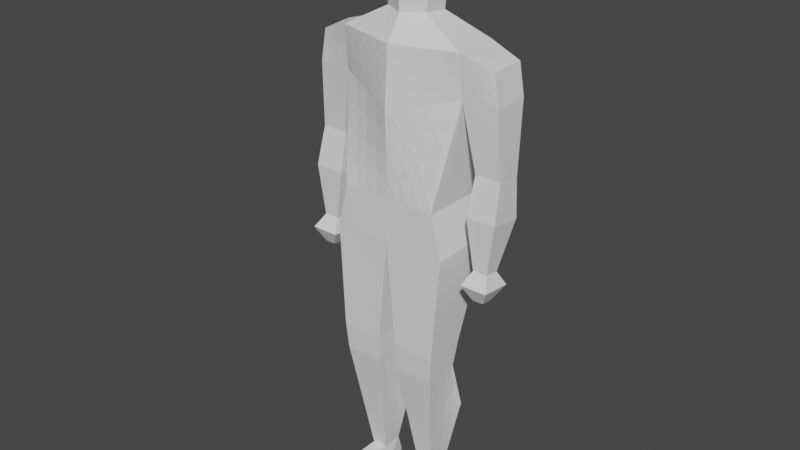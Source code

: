 # Source: low_poly_npc_animation.blend  (saved by Blender 3.0.42; exported with 4.5.12 LTS)
import bpy
from mathutils import Matrix  # noqa: F401  (used for matrix-valued properties, if any)

bpy.ops.wm.read_factory_settings(use_empty=True)
scene = bpy.context.scene
scene.name = 'Scene'

# ---- collections
col_collection = bpy.data.collections.new('Collection'); scene.collection.children.link(col_collection)

# ---- world
world_world = bpy.data.worlds.new('World'); scene.world = world_world
world_world.use_nodes = True; world_world.node_tree.nodes.clear()
_N = world_world.node_tree.nodes; _L = world_world.node_tree.links
n0 = _N.new('ShaderNodeOutputWorld'); n0.name = 'World Output'; n0.location = (300, 300)
n1 = _N.new('ShaderNodeBackground'); n1.name = 'Background'; n1.location = (10, 300)
n1.inputs[0].default_value = (0.05088, 0.05088, 0.05088, 1.0)
_L.new(n1.outputs[0], n0.inputs[0])
n0.is_active_output = True
world_world.color = (0.05088, 0.05088, 0.05088)
world_world.use_sun_shadow = False
world_world.sun_shadow_jitter_overblur = 0.0

# ---- meshes
me_cube_002 = bpy.data.meshes.new('Cube.002')
me_cube_002.from_pydata([(0.0, -0.4644, 5.052), (0.0, -0.5154, 6.404), (0.0, 0.4819, 5.052), (0.0, 0.6868, 6.782), (0.777, -0.4644, 5.052), (1.009, -0.1259, 6.669), (0.777, 0.4819, 5.052), (1.057, 0.5181, 6.734), (0.0, 0.6493, 4.391), (0.0, -0.4939, 4.371), (0.9478, 0.612, 4.391), (0.9478, -0.4567, 4.371), (0.1434, 0.3043, 1.493), (0.8222, 0.3043, 1.493), (0.3589, 0.1978, 0.3329), (0.3596, -0.1379, 0.3075), (0.6014, 0.1978, 0.3329), (0.6007, -0.1379, 0.3075), (0.3728, 0.3032, 0.0009437), (0.2934, -0.1428, 0.0009146), (0.5471, 0.3032, 0.0009437), (0.7381, -0.1428, 0.0009146), (0.0, -0.4536, 7.33), (0.0, 0.6944, 7.368), (0.9595, 0.5653, 7.343), (0.9986, -0.1956, 7.348), (1.579, 0.4608, 6.707), (1.553, -0.08813, 6.672), (1.506, 0.4443, 7.188), (1.48, -0.07336, 7.165), (1.186, 0.3655, 5.583), (1.186, -0.02291, 5.627), (1.6, 0.3657, 5.586), (1.6, -0.02271, 5.63), (1.16, 0.3534, 4.966), (1.16, -0.169, 5.026), (1.633, 0.3538, 4.97), (1.633, -0.1686, 5.03), (1.287, 0.09074, 4.199), (1.287, -0.1412, 4.223), (1.523, 0.09093, 4.2), (1.523, -0.141, 4.224), (1.189, 0.2018, 3.975), (1.189, -0.3057, 4.026), (1.625, 0.2022, 3.978), (1.625, -0.3053, 4.03), (1.325, 0.018, 3.758), (1.325, -0.1809, 3.778), (1.496, 0.01816, 3.759), (1.496, -0.1807, 3.779), (0.3499, -0.9031, 0.2584), (0.6437, -0.9031, 0.2584), (0.349, -0.7767, 0.003187), (0.6825, -0.7767, 0.003187), (0.1684, -0.468, 2.262), (0.8022, -0.468, 2.262), (0.7995, 0.09549, 2.304), (0.1759, 0.09549, 2.304), (0.8346, -0.4945, 2.697), (0.1488, 0.1753, 2.734), (0.1563, -0.4945, 2.697), (0.8304, 0.1753, 2.734), (0.0, -0.2117, 7.709), (0.0, 0.4027, 7.706), (0.3343, 0.3439, 7.681), (0.3293, -0.04167, 7.71), (0.0, -0.2209, 7.984), (0.0, 0.4093, 8.032), (0.3657, 0.3519, 7.993), (0.3614, -0.04584, 7.99), (0.0, -0.4283, 8.157), (0.0, 0.6052, 8.317), (0.3784, 0.4729, 8.278), (0.4588, -0.1591, 8.187), (0.0, -0.4502, 8.674), (0.0, 0.6005, 8.771), (0.4286, 0.4682, 8.733), (0.4898, -0.2036, 8.687), (0.0, -0.1265, 9.04), (0.0, 0.2617, 9.043), (0.3847, 0.2492, 8.922), (0.3767, -0.03854, 8.922), (0.4965, 0.1516, 8.557)], [], [(2, 3, 7, 6), (6, 7, 5, 4), (4, 5, 1, 0), (4, 0, 9, 11), (60, 54, 55, 58), (2, 6, 10, 8), (6, 4, 11, 10), (14, 18, 19), (61, 56, 57, 59), (58, 55, 56, 61), (56, 13, 12, 57), (12, 13, 16, 14), (16, 21, 20), (18, 20, 21, 19), (15, 19, 52, 50), (14, 16, 20, 18), (25, 5, 27, 29), (22, 25, 65, 62), (1, 5, 25, 22), (7, 3, 23, 24), (27, 26, 28, 29), (27, 5, 31, 33), (7, 24, 28, 26), (24, 25, 29, 28), (30, 32, 36, 34), (26, 27, 33, 32), (5, 7, 30, 31), (7, 26, 32, 30), (37, 35, 39, 41), (32, 33, 37, 36), (33, 31, 35, 37), (31, 30, 34, 35), (39, 38, 42, 43), (35, 34, 38, 39), (34, 36, 40, 38), (36, 37, 41, 40), (42, 44, 48, 46), (38, 40, 44, 42), (40, 41, 45, 44), (41, 39, 43, 45), (47, 46, 48, 49), (44, 45, 49, 48), (45, 43, 47, 49), (43, 42, 46, 47), (51, 50, 52, 53), (19, 21, 53, 52), (17, 15, 50, 51), (21, 17, 51, 53), (54, 15, 17, 55), (59, 57, 54, 60), (8, 59, 60, 9), (11, 58, 61, 10), (10, 61, 59, 8), (9, 60, 58, 11), (14, 19, 15), (16, 17, 21), (15, 54, 57, 12, 14), (55, 17, 16, 13, 56), (65, 64, 68, 69), (24, 23, 63, 64), (25, 24, 64, 65), (69, 68, 72, 73), (62, 65, 69, 66), (64, 63, 67, 68), (70, 73, 77, 74), (66, 69, 73, 70), (68, 67, 71, 72), (74, 77, 81, 78), (72, 71, 75, 76), (81, 80, 79, 78), (76, 75, 79, 80), (73, 72, 82), (72, 76, 82), (77, 73, 82), (77, 82, 76), (81, 77, 76, 80)])
_uv = me_cube_002.uv_layers.new(name='UVMap')
_uv.uv.foreach_set('vector', [0.375, 0.25, 0.5821, 0.25, 0.5821, 0.5, 0.375, 0.5, 0.375, 0.5, 0.5821, 0.5, 0.5821, 0.75, 0.375, 0.75, 0.375, 0.75, 0.5821, 0.75, 0.5821, 1.0, 0.375, 1.0, 0.375, 0.75, 0.375, 1.0, 0.375, 1.0, 0.375, 0.75, 0.375, 1.0, 0.375, 1.0, 0.375, 0.75, 0.375, 0.75, 0.375, 0.25, 0.375, 0.5, 0.375, 0.5, 0.375, 0.25, 0.375, 0.5, 0.375, 0.75, 0.375, 0.75, 0.375, 0.5, 0.0, 0.0, 0.0, 0.0, 0.0, 0.0, 0.375, 0.5, 0.375, 0.5, 0.375, 0.25, 0.375, 0.25, 0.375, 0.75, 0.375, 0.75, 0.375, 0.5, 0.375, 0.5, 0.375, 0.5, 0.375, 0.5, 0.375, 0.25, 0.375, 0.25, 0.375, 0.25, 0.375, 0.5, 0.375, 0.5, 0.375, 0.25, 0.0, 0.0, 0.0, 0.0, 0.0, 0.0, 0.125, 0.5, 0.375, 0.5, 0.375, 0.75, 0.125, 0.75, 0.375, 0.0, 0.375, 0.0, 0.375, 0.0, 0.375, 0.0, 0.375, 0.25, 0.375, 0.5, 0.375, 0.5, 0.375, 0.25, 0.625, 0.75, 0.5821, 0.75, 0.5821, 0.75, 0.625, 0.75, 0.625, 1.0, 0.625, 0.75, 0.625, 0.75, 0.625, 1.0, 0.5821, 1.0, 0.5821, 0.75, 0.625, 0.75, 0.625, 1.0, 0.5821, 0.5, 0.5821, 0.25, 0.625, 0.25, 0.625, 0.5, 0.5821, 0.75, 0.5821, 0.5, 0.625, 0.5, 0.625, 0.75, 0.5821, 0.75, 0.5821, 0.75, 0.5821, 0.75, 0.5821, 0.75, 0.5821, 0.5, 0.625, 0.5, 0.625, 0.5, 0.5821, 0.5, 0.0, 0.0, 0.0, 0.0, 0.0, 0.0, 0.0, 0.0, 0.5821, 0.5, 0.5821, 0.5, 0.5821, 0.5, 0.5821, 0.5, 0.5821, 0.5, 0.5821, 0.75, 0.5821, 0.75, 0.5821, 0.5, 0.5821, 0.75, 0.5821, 0.5, 0.5821, 0.5, 0.5821, 0.75, 0.5821, 0.5, 0.5821, 0.5, 0.5821, 0.5, 0.5821, 0.5, 0.5821, 0.75, 0.5821, 0.75, 0.5821, 0.75, 0.5821, 0.75, 0.5821, 0.5, 0.5821, 0.75, 0.5821, 0.75, 0.5821, 0.5, 0.5821, 0.75, 0.5821, 0.75, 0.5821, 0.75, 0.5821, 0.75, 0.5821, 0.75, 0.5821, 0.5, 0.5821, 0.5, 0.5821, 0.75, 0.5821, 0.75, 0.5821, 0.5, 0.5821, 0.5, 0.5821, 0.75, 0.5821, 0.75, 0.5821, 0.5, 0.5821, 0.5, 0.5821, 0.75, 0.5821, 0.5, 0.5821, 0.5, 0.5821, 0.5, 0.5821, 0.5, 0.5821, 0.5, 0.5821, 0.75, 0.5821, 0.75, 0.5821, 0.5, 0.5821, 0.5, 0.5821, 0.5, 0.5821, 0.5, 0.5821, 0.5, 0.5821, 0.5, 0.5821, 0.5, 0.5821, 0.5, 0.5821, 0.5, 0.5821, 0.5, 0.5821, 0.75, 0.5821, 0.75, 0.5821, 0.5, 0.5821, 0.75, 0.5821, 0.75, 0.5821, 0.75, 0.5821, 0.75, 0.5821, 0.75, 0.5821, 0.5, 0.5821, 0.5, 0.5821, 0.75, 0.5821, 0.5, 0.5821, 0.75, 0.5821, 0.75, 0.5821, 0.5, 0.5821, 0.75, 0.5821, 0.75, 0.5821, 0.75, 0.5821, 0.75, 0.5821, 0.75, 0.5821, 0.5, 0.5821, 0.5, 0.5821, 0.75, 0.375, 0.75, 0.375, 1.0, 0.375, 1.0, 0.375, 0.75, 0.125, 0.75, 0.375, 0.75, 0.375, 0.75, 0.125, 0.75, 0.375, 0.75, 0.375, 1.0, 0.375, 1.0, 0.375, 0.75, 0.375, 0.75, 0.375, 0.75, 0.375, 0.75, 0.375, 0.75, 0.375, 1.0, 0.375, 1.0, 0.375, 0.75, 0.375, 0.75, 0.375, 0.25, 0.375, 0.25, 0.375, 0.0, 0.375, 0.0, 0.375, 0.25, 0.375, 0.25, 0.375, 0.0, 0.375, 0.0, 0.375, 0.75, 0.375, 0.75, 0.375, 0.5, 0.375, 0.5, 0.375, 0.5, 0.375, 0.5, 0.375, 0.25, 0.375, 0.25, 0.375, 1.0, 0.375, 1.0, 0.375, 0.75, 0.375, 0.75, 0.0, 0.0, 0.0, 0.0, 0.0, 0.0, 0.0, 0.0, 0.0, 0.0, 0.0, 0.0, 0.0, 0.0, 0.0, 0.0, 0.0, 0.0, 0.0, 0.0, 0.0, 0.0, 0.0, 0.0, 0.0, 0.0, 0.0, 0.0, 0.0, 0.0, 0.0, 0.0, 0.0, 0.0, 0.0, 0.0, 0.0, 0.0, 0.0, 0.0, 0.625, 0.5, 0.625, 0.25, 0.625, 0.25, 0.625, 0.5, 0.0, 0.0, 0.0, 0.0, 0.0, 0.0, 0.0, 0.0, 0.0, 0.0, 0.0, 0.0, 0.0, 0.0, 0.0, 0.0, 0.625, 1.0, 0.625, 0.75, 0.625, 0.75, 0.625, 1.0, 0.625, 0.5, 0.625, 0.25, 0.625, 0.25, 0.625, 0.5, 0.625, 1.0, 0.625, 0.75, 0.625, 0.75, 0.625, 1.0, 0.625, 1.0, 0.625, 0.75, 0.625, 0.75, 0.625, 1.0, 0.625, 0.5, 0.625, 0.25, 0.625, 0.25, 0.625, 0.5, 0.625, 1.0, 0.625, 0.75, 0.625, 0.75, 0.625, 1.0, 0.625, 0.5, 0.625, 0.25, 0.625, 0.25, 0.625, 0.5, 0.0, 0.0, 0.0, 0.0, 0.625, 0.25, 0.625, 1.0, 0.625, 0.5, 0.625, 0.25, 0.625, 0.25, 0.625, 0.5, 0.0, 0.0, 0.0, 0.0, 0.0, 0.0, 0.0, 0.0, 0.0, 0.0, 0.0, 0.0, 0.0, 0.0, 0.0, 0.0, 0.0, 0.0, 0.0, 0.0, 0.0, 0.0, 0.0, 0.0, 0.0, 0.0, 0.0, 0.0, 0.0, 0.0, 0.0, 0.0])
me_cube_002.use_remesh_fix_poles = True
me_cube_002.use_remesh_preserve_attributes = False
me_cube_002.update()
arm_metarig_001 = bpy.data.armatures.new('metarig.001')  # bones are not reproduced

# ---- objects
ob_cube = bpy.data.objects.new('Cube', me_cube_002)
ob_metarig = bpy.data.objects.new('metarig', arm_metarig_001)

# ---- transforms, parenting, visibility, modifiers, constraints
ob_cube.parent = ob_metarig
ob_cube.location = (0.0, 0.0, 0.0)
ob_cube.scale = (0.25, 0.25, 0.25)
_vg = ob_cube.vertex_groups.new(name='spine')
for _i, _w in zip([0, 1, 2, 3, 4, 6, 8, 9, 10], [0.5836, 0.008298, 0.8589, 0.07716, 0.09295, 0.6986, 0.321, 0.08223, 0.04795]): _vg.add([_i], _w, 'REPLACE')
_vg = ob_cube.vertex_groups.new(name='spine.001')
_vg = ob_cube.vertex_groups.new(name='spine.002')
for _i, _w in zip([0, 1, 2, 3, 5, 7, 22, 23, 63], [0.06218, 0.7672, 0.02118, 0.6205, 0.06322, 0.05535, 0.05562, 0.1268, 0.01053]): _vg.add([_i], _w, 'REPLACE')
_vg = ob_cube.vertex_groups.new(name='spine.003')
for _i, _w in zip([3, 23, 24, 62, 63, 64, 65, 67, 68, 69, 71, 72], [0.09411, 0.5604, 0.05627, 0.08839, 0.4782, 0.4345, 0.6072, 0.1751, 0.1431, 0.1096, 0.05834, 0.02715]): _vg.add([_i], _w, 'REPLACE')
_vg = ob_cube.vertex_groups.new(name='spine.004')
for _i, _w in zip([22, 23, 62, 63, 64, 65, 66, 67, 68, 69, 71, 72], [0.03527, 0.1076, 0.6161, 0.3513, 0.3424, 0.1224, 0.06918, 0.1267, 0.1028, 0.04313, 0.03439, 0.005687]): _vg.add([_i], _w, 'REPLACE')
_vg = ob_cube.vertex_groups.new(name='spine.005')
for _i, _w in zip([62, 63, 64, 65, 66, 67, 68, 69, 70, 71, 72, 73, 75, 76, 77, 82], [0.1449, 0.07154, 0.06799, 0.1009, 0.7747, 0.3809, 0.479, 0.6327, 0.1131, 0.1315, 0.1181, 0.1079, 0.05513, 0.03349, 0.0009444, 0.0513]): _vg.add([_i], _w, 'REPLACE')
_vg = ob_cube.vertex_groups.new(name='spine.006')
for _i, _w in zip([63, 66, 67, 68, 69, 70, 71, 72, 73, 74, 75, 76, 77, 78, 79, 80, 81, 82], [0.01387, 0.06779, 0.1901, 0.1506, 0.1059, 0.4812, 0.4959, 0.5055, 0.4917, 0.8984, 0.7838, 0.8258, 0.8839, 0.995, 0.9203, 0.9086, 0.9498, 0.7749]): _vg.add([_i], _w, 'REPLACE')
_vg = ob_cube.vertex_groups.new(name='face')
for _i, _w in zip([66, 67, 68, 69, 70, 71, 72, 73, 74, 75, 76, 77, 79, 80, 81, 82], [0.054, 0.1056, 0.09142, 0.07748, 0.3892, 0.2646, 0.3022, 0.3688, 0.07536, 0.1185, 0.1062, 0.08107, 0.04155, 0.05568, 0.0162, 0.1483]): _vg.add([_i], _w, 'REPLACE')
_vg = ob_cube.vertex_groups.new(name='shoulder.L')
for _i, _w in zip([1, 3, 5, 7, 22, 23, 24, 25, 28, 29, 62, 64, 65, 68], [0.07798, 0.006767, 0.06245, 0.04343, 0.8484, 0.124, 0.7952, 0.892, 0.05928, 0.02439, 0.1151, 0.101, 0.1273, 0.0004059]): _vg.add([_i], _w, 'REPLACE')
_vg = ob_cube.vertex_groups.new(name='upper_arm.L')
for _i, _w in zip([1, 3, 5, 6, 7, 23, 24, 25, 26, 27, 28, 29, 30, 31, 32, 33, 34, 36], [0.08281, 0.1466, 0.8282, 0.05442, 0.8549, 0.004179, 0.1053, 0.07135, 0.9824, 0.9966, 0.931, 0.9606, 0.9781, 0.9836, 0.9803, 0.9849, 0.004238, 0.00192]): _vg.add([_i], _w, 'REPLACE')
_vg = ob_cube.vertex_groups.new(name='forearm.L')
for _i, _w in zip([34, 35, 36, 37, 38, 39, 40, 41, 42, 43, 44, 45], [0.9717, 0.9823, 0.973, 0.9835, 0.9552, 0.9739, 0.9571, 0.9772, 0.1053, 0.07629, 0.09926, 0.06917]): _vg.add([_i], _w, 'REPLACE')
_vg = ob_cube.vertex_groups.new(name='hand.L')
for _i, _w in zip([38, 39, 40, 42, 43, 44, 45, 46, 47, 48, 49], [0.03817, 0.001629, 0.03454, 0.8946, 0.9237, 0.9007, 0.9308, 0.9814, 0.988, 0.9822, 0.9916]): _vg.add([_i], _w, 'REPLACE')
_vg = ob_cube.vertex_groups.new(name='shoulder.R')
_vg = ob_cube.vertex_groups.new(name='upper_arm.R')
_vg = ob_cube.vertex_groups.new(name='forearm.R')
_vg = ob_cube.vertex_groups.new(name='hand.R')
_vg = ob_cube.vertex_groups.new(name='pelvis.L')
for _i, _w in zip([0, 1, 2, 4, 5, 6, 8, 9, 10, 11], [0.3045, 0.0163, 0.05324, 0.8437, 0.0006357, 0.1609, 0.3308, 0.7019, 0.03245, 0.07995]): _vg.add([_i], _w, 'REPLACE')
_vg = ob_cube.vertex_groups.new(name='pelvis.R')
for _i, _w in zip([8, 9, 10], [0.306, 0.04444, 0.005374]): _vg.add([_i], _w, 'REPLACE')
_vg = ob_cube.vertex_groups.new(name='thigh.L')
for _i, _w in zip([0, 4, 6, 8, 9, 10, 11, 56, 57, 58, 59, 60, 61], [0.001662, 0.008005, 0.06128, 0.03158, 0.1629, 0.8789, 0.901, 0.02684, 0.04901, 0.9748, 0.95, 0.9662, 0.9664]): _vg.add([_i], _w, 'REPLACE')
_vg = ob_cube.vertex_groups.new(name='shin.L')
for _i, _w in zip([12, 13, 14, 15, 16, 17, 18, 19, 20, 21, 50, 51, 54, 55, 56, 57, 58, 59, 61], [0.9954, 0.9908, 0.9828, 0.9415, 0.9801, 0.9498, 0.4972, 0.08788, 0.4965, 0.09975, 0.0157, 0.01684, 0.9886, 0.9846, 0.9628, 0.9496, 0.0009661, 0.009397, 0.008154]): _vg.add([_i], _w, 'REPLACE')
_vg = ob_cube.vertex_groups.new(name='foot.L')
for _i, _w in zip([15, 17, 18, 19, 20, 21, 53], [0.02253, 0.01112, 0.4978, 0.8736, 0.4974, 0.8555, 0.0197]): _vg.add([_i], _w, 'REPLACE')
_vg = ob_cube.vertex_groups.new(name='toe.L')
for _i, _w in zip([19, 21, 50, 51, 52, 53], [0.02703, 0.03949, 0.9625, 0.9559, 0.9855, 0.9553]): _vg.add([_i], _w, 'REPLACE')
_vg = ob_cube.vertex_groups.new(name='heel.02.L')
_vg = ob_cube.vertex_groups.new(name='thigh.R')
_vg = ob_cube.vertex_groups.new(name='shin.R')
_vg = ob_cube.vertex_groups.new(name='foot.R')
_vg = ob_cube.vertex_groups.new(name='toe.R')
_vg = ob_cube.vertex_groups.new(name='heel.02.R')
_m = ob_cube.modifiers.new('Mirror', 'MIRROR')
_m.use_clip = True
_m = ob_cube.modifiers.new('Subdivision', 'SUBSURF')
_m.subdivision_type = 'SIMPLE'
_m = ob_cube.modifiers.new('Armature', 'ARMATURE')
_m.object = ob_metarig
ob_metarig.location = (0.0, 0.0, 0.0)

# ---- collection membership
col_collection.objects.link(ob_cube)
col_collection.objects.link(ob_metarig)

# ---- scene / render settings (as saved in the file)
scene.frame_start = 1; scene.frame_end = 11; scene.frame_set(1)
scene.render.engine = 'BLENDER_EEVEE_NEXT'
scene.cycles.sampling_pattern = 'TABULATED_SOBOL'
scene.cycles.use_light_tree = False
scene.view_settings.view_transform = 'Filmic'
bpy.context.view_layer.update()

# ---- added for rendering (the .blend has no active camera and no usable light): camera, sun
cam_auto = bpy.data.cameras.new('AutoCamera')
cam_auto.lens = 50.0
cam_auto.sensor_width = 36.0
cam_auto.clip_end = 1000.0
ob_auto_camera = bpy.data.objects.new('AutoCamera', cam_auto)
scene.collection.objects.link(ob_auto_camera)
ob_auto_camera.location = (2.29066, -2.79697, 2.96814)
ob_auto_camera.rotation_euler = (1.09748, -7.21219e-08, 0.694738)
scene.camera = ob_auto_camera
light_auto_sun = bpy.data.lights.new('AutoSun', 'SUN')
light_auto_sun.energy = 3.0
light_auto_sun.angle = 0.0523599
ob_auto_sun = bpy.data.objects.new('AutoSun', light_auto_sun)
scene.collection.objects.link(ob_auto_sun)
ob_auto_sun.rotation_euler = (0.872665, 0.174533, 0.523599)
bpy.context.view_layer.update()
